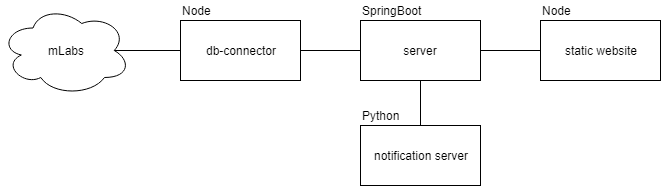

The diagram above was exported from draw.io. Its source (the exported page's mxGraphModel, read from the mxfile embedded in the PNG):
<mxGraphModel dx="1422" dy="796" grid="1" gridSize="10" guides="1" tooltips="1" connect="1" arrows="1" fold="1" page="1" pageScale="1" pageWidth="850" pageHeight="1100" math="0" shadow="0">
  <root>
    <mxCell id="0" />
    <mxCell id="1" parent="0" />
    <mxCell id="2" value="db-connector" style="rounded=0;whiteSpace=wrap;html=1;" vertex="1" parent="1">
      <mxGeometry x="280" y="235" width="120" height="60" as="geometry" />
    </mxCell>
    <mxCell id="3" value="server" style="rounded=0;whiteSpace=wrap;html=1;" vertex="1" parent="1">
      <mxGeometry x="460" y="235" width="120" height="60" as="geometry" />
    </mxCell>
    <mxCell id="4" value="static website" style="rounded=0;whiteSpace=wrap;html=1;" vertex="1" parent="1">
      <mxGeometry x="640" y="235" width="120" height="60" as="geometry" />
    </mxCell>
    <mxCell id="5" value="mLabs" style="ellipse;shape=cloud;whiteSpace=wrap;html=1;" vertex="1" parent="1">
      <mxGeometry x="100" y="220" width="130" height="90" as="geometry" />
    </mxCell>
    <mxCell id="6" value="" style="endArrow=none;html=1;exitX=0.875;exitY=0.5;exitDx=0;exitDy=0;exitPerimeter=0;entryX=0;entryY=0.5;entryDx=0;entryDy=0;" edge="1" source="5" target="2" parent="1">
      <mxGeometry width="50" height="50" relative="1" as="geometry">
        <mxPoint x="20" y="520" as="sourcePoint" />
        <mxPoint x="70" y="470" as="targetPoint" />
      </mxGeometry>
    </mxCell>
    <mxCell id="7" value="notification server" style="rounded=0;whiteSpace=wrap;html=1;" vertex="1" parent="1">
      <mxGeometry x="460" y="340" width="120" height="60" as="geometry" />
    </mxCell>
    <mxCell id="8" value="" style="endArrow=none;html=1;entryX=1;entryY=0.5;entryDx=0;entryDy=0;" edge="1" source="3" target="2" parent="1">
      <mxGeometry width="50" height="50" relative="1" as="geometry">
        <mxPoint x="20" y="500" as="sourcePoint" />
        <mxPoint x="70" y="450" as="targetPoint" />
      </mxGeometry>
    </mxCell>
    <mxCell id="9" value="" style="endArrow=none;html=1;entryX=0.5;entryY=1;entryDx=0;entryDy=0;exitX=0.5;exitY=0;exitDx=0;exitDy=0;" edge="1" source="7" target="3" parent="1">
      <mxGeometry width="50" height="50" relative="1" as="geometry">
        <mxPoint x="310" y="430" as="sourcePoint" />
        <mxPoint x="310" y="380" as="targetPoint" />
      </mxGeometry>
    </mxCell>
    <mxCell id="10" value="" style="endArrow=none;html=1;entryX=1;entryY=0.5;entryDx=0;entryDy=0;" edge="1" source="4" target="3" parent="1">
      <mxGeometry width="50" height="50" relative="1" as="geometry">
        <mxPoint x="20" y="500" as="sourcePoint" />
        <mxPoint x="70" y="450" as="targetPoint" />
      </mxGeometry>
    </mxCell>
    <mxCell id="11" value="Node" style="text;html=1;strokeColor=none;fillColor=none;align=left;verticalAlign=middle;whiteSpace=wrap;rounded=0;" vertex="1" parent="1">
      <mxGeometry x="280" y="215" width="40" height="20" as="geometry" />
    </mxCell>
    <mxCell id="12" value="SpringBoot&lt;span style=&quot;font-family: &amp;quot;helvetica&amp;quot; , &amp;quot;arial&amp;quot; , sans-serif ; font-size: 0px ; white-space: nowrap&quot;&gt;%3CmxGraphModel%3E%3Croot%3E%3CmxCell%20id%3D%220%22%2F%3E%3CmxCell%20id%3D%221%22%20parent%3D%220%22%2F%3E%3CmxCell%20id%3D%222%22%20value%3D%22Node%22%20style%3D%22text%3Bhtml%3D1%3BstrokeColor%3Dnone%3BfillColor%3Dnone%3Balign%3Dcenter%3BverticalAlign%3Dmiddle%3BwhiteSpace%3Dwrap%3Brounded%3D0%3B%22%20vertex%3D%221%22%20parent%3D%221%22%3E%3CmxGeometry%20x%3D%22280%22%20y%3D%22215%22%20width%3D%2240%22%20height%3D%2220%22%20as%3D%22geometry%22%2F%3E%3C%2FmxCell%3E%3C%2Froot%3E%3C%2FmxGraphModel%3E&lt;/span&gt;" style="text;html=1;strokeColor=none;fillColor=none;align=left;verticalAlign=middle;whiteSpace=wrap;rounded=0;" vertex="1" parent="1">
      <mxGeometry x="460" y="215" width="40" height="20" as="geometry" />
    </mxCell>
    <mxCell id="13" value="Node" style="text;html=1;strokeColor=none;fillColor=none;align=left;verticalAlign=middle;whiteSpace=wrap;rounded=0;" vertex="1" parent="1">
      <mxGeometry x="640" y="215" width="40" height="20" as="geometry" />
    </mxCell>
    <mxCell id="14" value="Python" style="text;html=1;strokeColor=none;fillColor=none;align=left;verticalAlign=middle;whiteSpace=wrap;rounded=0;" vertex="1" parent="1">
      <mxGeometry x="460" y="320" width="40" height="20" as="geometry" />
    </mxCell>
  </root>
</mxGraphModel>